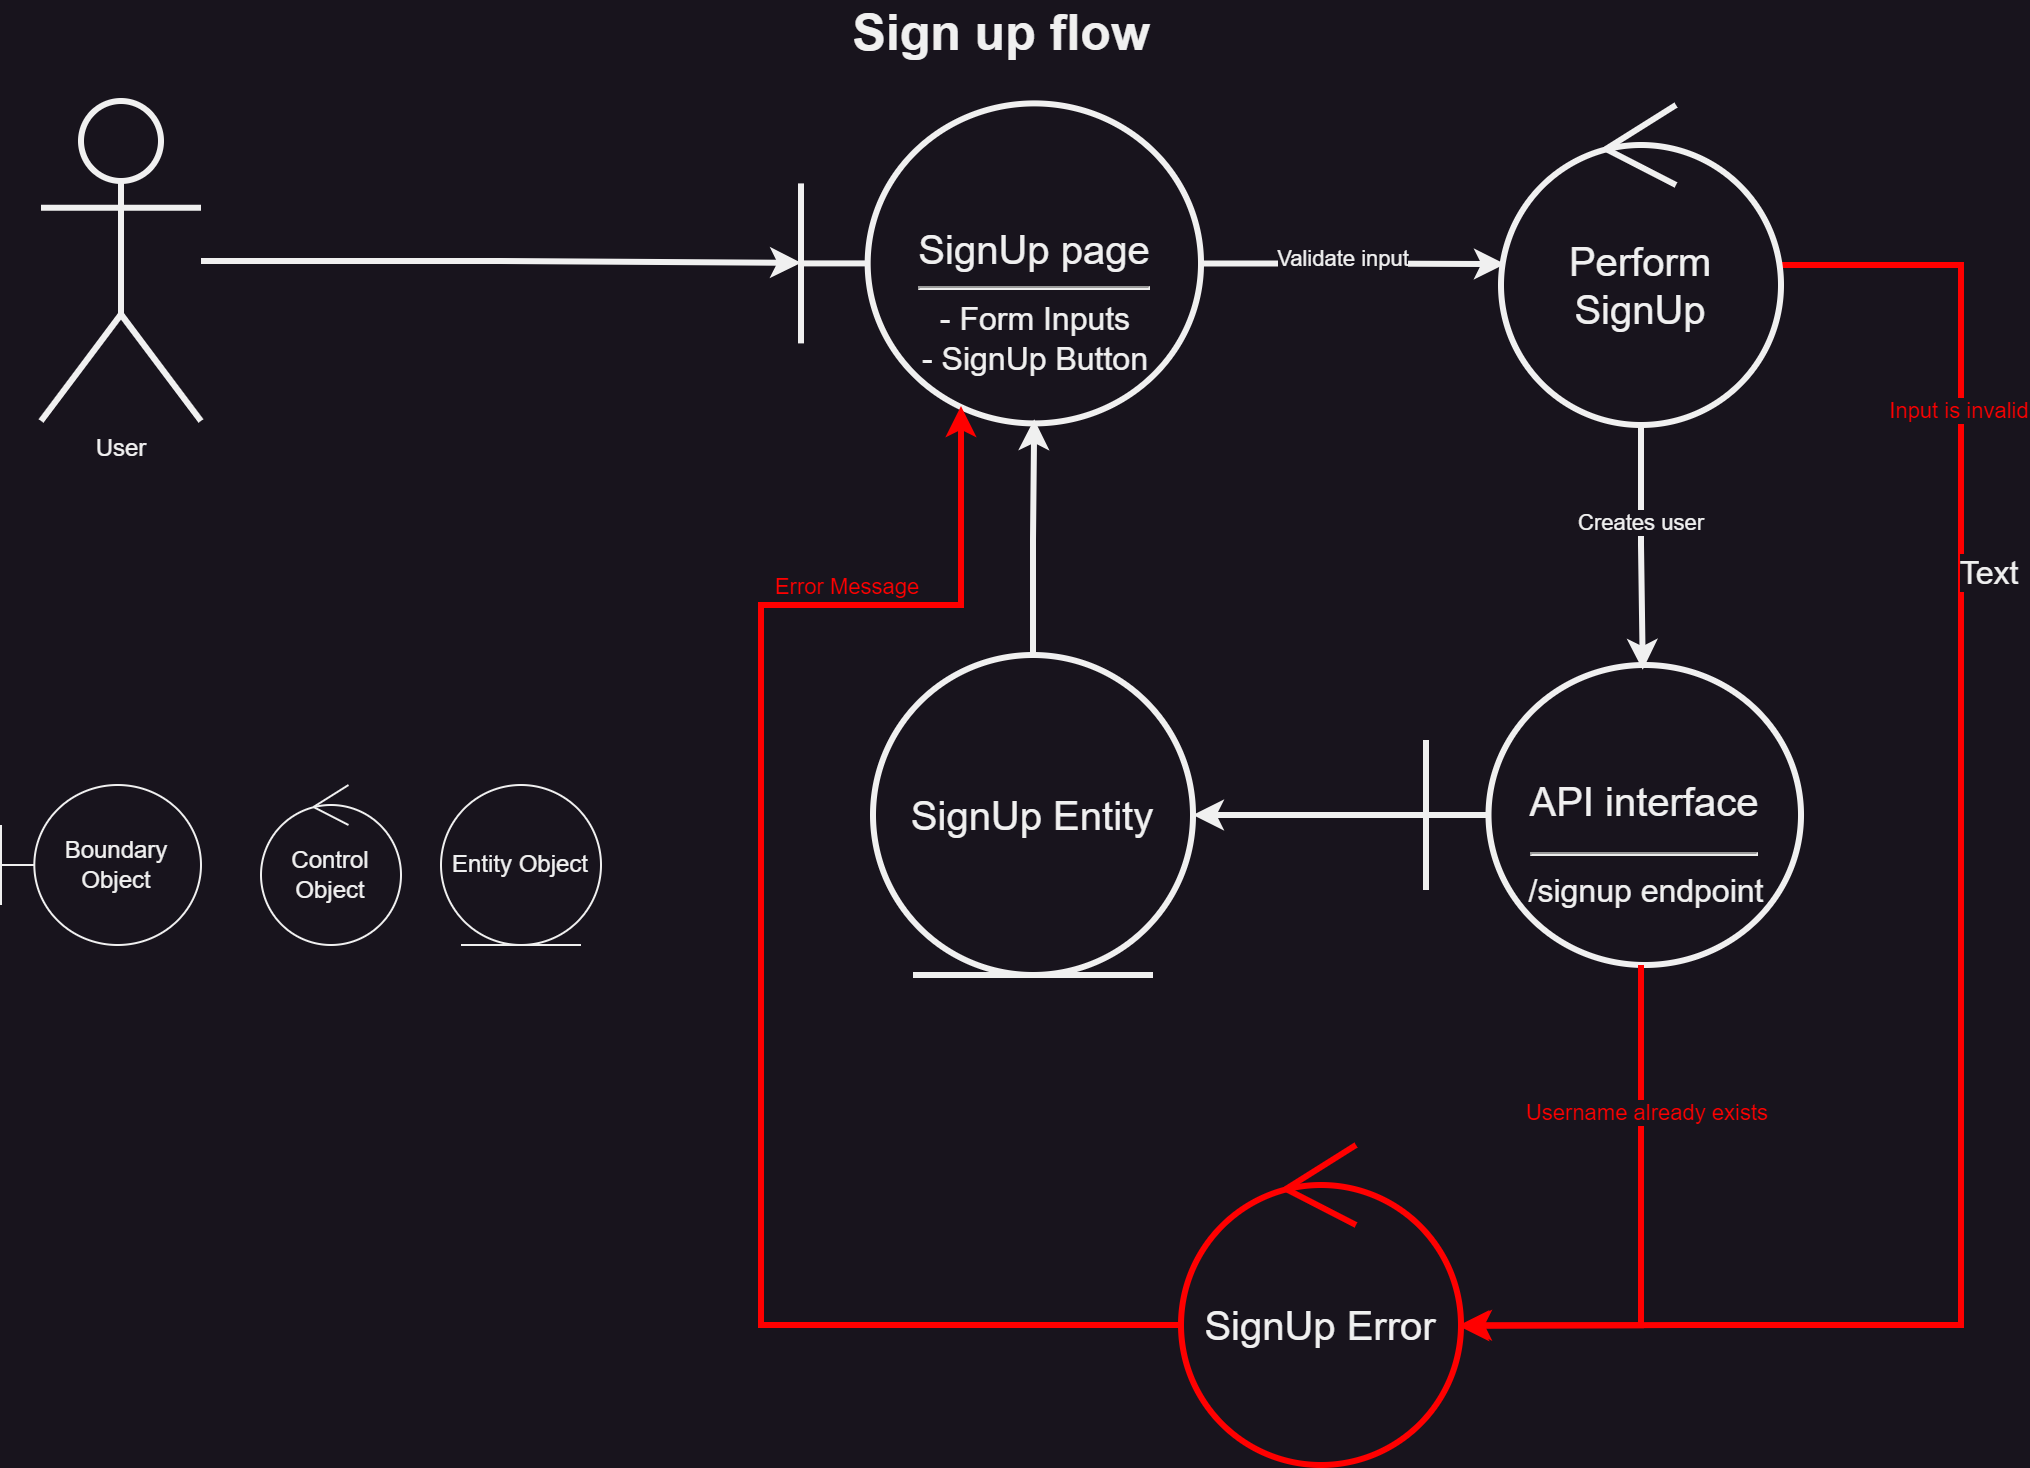

The diagram above was exported from draw.io. Its source (the exported page's mxGraphModel, read from the mxfile embedded in the PNG):
<mxGraphModel dx="1505" dy="874" grid="1" gridSize="10" guides="1" tooltips="1" connect="1" arrows="1" fold="1" page="0" pageScale="1" pageWidth="900" pageHeight="1600" background="none" math="0" shadow="0">
  <root>
    <mxCell id="0" />
    <mxCell id="1" parent="0" />
    <mxCell id="8B9iJ12HIyYSc56M8-5m-1" value="Boundary Object" style="shape=umlBoundary;whiteSpace=wrap;html=1;" parent="1" vertex="1">
      <mxGeometry x="-140" y="580" width="100" height="80" as="geometry" />
    </mxCell>
    <mxCell id="8B9iJ12HIyYSc56M8-5m-2" value="Control Object" style="ellipse;shape=umlControl;whiteSpace=wrap;html=1;" parent="1" vertex="1">
      <mxGeometry x="-10" y="580" width="70" height="80" as="geometry" />
    </mxCell>
    <mxCell id="8B9iJ12HIyYSc56M8-5m-3" value="Entity Object" style="ellipse;shape=umlEntity;whiteSpace=wrap;html=1;" parent="1" vertex="1">
      <mxGeometry x="80" y="580" width="80" height="80" as="geometry" />
    </mxCell>
    <mxCell id="8B9iJ12HIyYSc56M8-5m-31" style="edgeStyle=orthogonalEdgeStyle;rounded=0;orthogonalLoop=1;jettySize=auto;html=1;entryX=0.99;entryY=0.565;entryDx=0;entryDy=0;entryPerimeter=0;strokeWidth=3;strokeColor=#FF0000;" parent="1" source="8B9iJ12HIyYSc56M8-5m-5" target="8B9iJ12HIyYSc56M8-5m-15" edge="1">
      <mxGeometry relative="1" as="geometry">
        <mxPoint x="700" y="920" as="targetPoint" />
        <Array as="points">
          <mxPoint x="840" y="320" />
          <mxPoint x="840" y="850" />
          <mxPoint x="700" y="850" />
        </Array>
      </mxGeometry>
    </mxCell>
    <mxCell id="8B9iJ12HIyYSc56M8-5m-38" value="&lt;font color=&quot;#ff0000&quot;&gt;Input is invalid&lt;br&gt;&lt;/font&gt;" style="edgeLabel;html=1;align=center;verticalAlign=middle;resizable=0;points=[];" parent="8B9iJ12HIyYSc56M8-5m-31" vertex="1" connectable="0">
      <mxGeometry x="-0.6264" y="-2" relative="1" as="geometry">
        <mxPoint as="offset" />
      </mxGeometry>
    </mxCell>
    <mxCell id="SwdMLuC0Jl6XGdNUzZmq-5" value="Text" style="edgeLabel;html=1;align=center;verticalAlign=middle;resizable=0;points=[];fontSize=16;" vertex="1" connectable="0" parent="8B9iJ12HIyYSc56M8-5m-31">
      <mxGeometry x="-0.4413" y="13" relative="1" as="geometry">
        <mxPoint as="offset" />
      </mxGeometry>
    </mxCell>
    <mxCell id="8B9iJ12HIyYSc56M8-5m-5" value="&lt;font style=&quot;font-size: 20px;&quot;&gt;Perform SignUp&lt;/font&gt;" style="ellipse;shape=umlControl;whiteSpace=wrap;html=1;strokeWidth=3;" parent="1" vertex="1">
      <mxGeometry x="610" y="240" width="140" height="160" as="geometry" />
    </mxCell>
    <mxCell id="8B9iJ12HIyYSc56M8-5m-6" value="&lt;font style=&quot;font-size: 20px;&quot;&gt;SignUp Entity&lt;br&gt;&lt;/font&gt;" style="ellipse;shape=umlEntity;whiteSpace=wrap;html=1;strokeWidth=3;" parent="1" vertex="1">
      <mxGeometry x="296" y="515" width="160" height="160" as="geometry" />
    </mxCell>
    <mxCell id="8B9iJ12HIyYSc56M8-5m-8" value="" style="group;strokeWidth=1;strokeColor=none;" parent="1" vertex="1" connectable="0">
      <mxGeometry x="260" y="239.20000000000005" width="200" height="160" as="geometry" />
    </mxCell>
    <mxCell id="8B9iJ12HIyYSc56M8-5m-4" value="&lt;font style=&quot;font-size: 20px;&quot;&gt;SignUp page&lt;/font&gt;&lt;br&gt;&lt;hr&gt;" style="shape=umlBoundary;whiteSpace=wrap;html=1;strokeWidth=3;" parent="8B9iJ12HIyYSc56M8-5m-8" vertex="1">
      <mxGeometry width="200" height="160" as="geometry" />
    </mxCell>
    <mxCell id="8B9iJ12HIyYSc56M8-5m-7" value="&lt;p style=&quot;line-height: 140%;&quot;&gt;&lt;/p&gt;&lt;div style=&quot;font-size: 16px;&quot;&gt;&lt;font style=&quot;font-size: 16px;&quot;&gt;- Form Inputs&lt;/font&gt;&lt;/div&gt;&lt;font style=&quot;font-size: 16px;&quot;&gt;- SignUp Button&lt;/font&gt;&lt;p&gt;&lt;/p&gt;" style="text;html=1;align=center;verticalAlign=middle;whiteSpace=wrap;rounded=0;" parent="8B9iJ12HIyYSc56M8-5m-8" vertex="1">
      <mxGeometry x="42.66666666666668" y="90.66666666666669" width="149.33333333333331" height="53.333333333333336" as="geometry" />
    </mxCell>
    <mxCell id="8B9iJ12HIyYSc56M8-5m-9" value="" style="group;strokeWidth=1;strokeColor=none;" parent="1" vertex="1" connectable="0">
      <mxGeometry x="572.5" y="520" width="187.5" height="150" as="geometry" />
    </mxCell>
    <mxCell id="8B9iJ12HIyYSc56M8-5m-10" value="&lt;p style=&quot;line-height: 40%;&quot;&gt;&lt;/p&gt;&lt;h1 style=&quot;font-size: 20px;&quot;&gt;&lt;font size=&quot;1&quot;&gt;&lt;span style=&quot;font-weight: normal; font-size: 20px;&quot;&gt;API interface&lt;/span&gt;&lt;font&gt;&lt;br&gt;&lt;/font&gt;&lt;/font&gt;&lt;/h1&gt;&lt;hr&gt;&lt;p&gt;&lt;/p&gt;" style="shape=umlBoundary;whiteSpace=wrap;html=1;strokeWidth=3;" parent="8B9iJ12HIyYSc56M8-5m-9" vertex="1">
      <mxGeometry width="187.5" height="150" as="geometry" />
    </mxCell>
    <mxCell id="8B9iJ12HIyYSc56M8-5m-11" value="&lt;font style=&quot;font-size: 16px;&quot;&gt;/signup endpoint&lt;br&gt;&lt;/font&gt;" style="text;html=1;align=center;verticalAlign=middle;whiteSpace=wrap;rounded=0;" parent="8B9iJ12HIyYSc56M8-5m-9" vertex="1">
      <mxGeometry x="40" y="90" width="140" height="45" as="geometry" />
    </mxCell>
    <mxCell id="8B9iJ12HIyYSc56M8-5m-33" style="edgeStyle=orthogonalEdgeStyle;rounded=0;orthogonalLoop=1;jettySize=auto;html=1;strokeColor=#FF0000;strokeWidth=3;entryX=0.4;entryY=0.946;entryDx=0;entryDy=0;entryPerimeter=0;" parent="1" source="8B9iJ12HIyYSc56M8-5m-15" target="8B9iJ12HIyYSc56M8-5m-4" edge="1">
      <mxGeometry relative="1" as="geometry">
        <mxPoint x="340" y="390" as="targetPoint" />
        <Array as="points">
          <mxPoint x="240" y="850" />
          <mxPoint x="240" y="490" />
          <mxPoint x="340" y="490" />
        </Array>
      </mxGeometry>
    </mxCell>
    <mxCell id="8B9iJ12HIyYSc56M8-5m-36" value="&lt;font color=&quot;#ff0000&quot;&gt;Error Message&lt;/font&gt;" style="edgeLabel;html=1;align=center;verticalAlign=middle;resizable=0;points=[];" parent="8B9iJ12HIyYSc56M8-5m-33" vertex="1" connectable="0">
      <mxGeometry x="0.5911" y="4" relative="1" as="geometry">
        <mxPoint y="-6" as="offset" />
      </mxGeometry>
    </mxCell>
    <mxCell id="8B9iJ12HIyYSc56M8-5m-15" value="&lt;font style=&quot;font-size: 20px;&quot;&gt;SignUp Error&lt;/font&gt;" style="ellipse;shape=umlControl;whiteSpace=wrap;html=1;strokeColor=#FF0000;strokeWidth=3;" parent="1" vertex="1">
      <mxGeometry x="450" y="760" width="140" height="160" as="geometry" />
    </mxCell>
    <mxCell id="8B9iJ12HIyYSc56M8-5m-25" style="edgeStyle=orthogonalEdgeStyle;rounded=0;orthogonalLoop=1;jettySize=auto;html=1;entryX=0.014;entryY=0.497;entryDx=0;entryDy=0;entryPerimeter=0;strokeWidth=3;" parent="1" source="8B9iJ12HIyYSc56M8-5m-4" target="8B9iJ12HIyYSc56M8-5m-5" edge="1">
      <mxGeometry relative="1" as="geometry" />
    </mxCell>
    <mxCell id="8B9iJ12HIyYSc56M8-5m-73" value="Validate input" style="edgeLabel;html=1;align=center;verticalAlign=middle;resizable=0;points=[];" parent="8B9iJ12HIyYSc56M8-5m-25" vertex="1" connectable="0">
      <mxGeometry x="-0.0654" y="3" relative="1" as="geometry">
        <mxPoint x="-1" as="offset" />
      </mxGeometry>
    </mxCell>
    <mxCell id="8B9iJ12HIyYSc56M8-5m-28" style="edgeStyle=orthogonalEdgeStyle;rounded=0;orthogonalLoop=1;jettySize=auto;html=1;entryX=0.578;entryY=0.016;entryDx=0;entryDy=0;entryPerimeter=0;strokeWidth=3;" parent="1" source="8B9iJ12HIyYSc56M8-5m-5" target="8B9iJ12HIyYSc56M8-5m-10" edge="1">
      <mxGeometry relative="1" as="geometry" />
    </mxCell>
    <mxCell id="8B9iJ12HIyYSc56M8-5m-74" value="Creates user" style="edgeLabel;html=1;align=center;verticalAlign=middle;resizable=0;points=[];" parent="8B9iJ12HIyYSc56M8-5m-28" vertex="1" connectable="0">
      <mxGeometry x="-0.1869" y="-1" relative="1" as="geometry">
        <mxPoint y="-2" as="offset" />
      </mxGeometry>
    </mxCell>
    <mxCell id="8B9iJ12HIyYSc56M8-5m-29" style="edgeStyle=orthogonalEdgeStyle;rounded=0;orthogonalLoop=1;jettySize=auto;html=1;entryX=1;entryY=0.5;entryDx=0;entryDy=0;strokeWidth=3;" parent="1" source="8B9iJ12HIyYSc56M8-5m-10" target="8B9iJ12HIyYSc56M8-5m-6" edge="1">
      <mxGeometry relative="1" as="geometry" />
    </mxCell>
    <mxCell id="8B9iJ12HIyYSc56M8-5m-30" style="edgeStyle=orthogonalEdgeStyle;rounded=0;orthogonalLoop=1;jettySize=auto;html=1;entryX=0.583;entryY=0.987;entryDx=0;entryDy=0;entryPerimeter=0;strokeWidth=3;" parent="1" source="8B9iJ12HIyYSc56M8-5m-6" target="8B9iJ12HIyYSc56M8-5m-4" edge="1">
      <mxGeometry relative="1" as="geometry" />
    </mxCell>
    <mxCell id="8B9iJ12HIyYSc56M8-5m-32" style="edgeStyle=orthogonalEdgeStyle;rounded=0;orthogonalLoop=1;jettySize=auto;html=1;entryX=1;entryY=0.563;entryDx=0;entryDy=0;entryPerimeter=0;strokeWidth=3;strokeColor=#FF0000;" parent="1" source="8B9iJ12HIyYSc56M8-5m-10" target="8B9iJ12HIyYSc56M8-5m-15" edge="1">
      <mxGeometry relative="1" as="geometry">
        <mxPoint x="666.25" y="870" as="targetPoint" />
        <Array as="points">
          <mxPoint x="680" y="850" />
        </Array>
      </mxGeometry>
    </mxCell>
    <mxCell id="8B9iJ12HIyYSc56M8-5m-37" value="&lt;font color=&quot;#ff0000&quot;&gt;Username already exists&lt;/font&gt;" style="edgeLabel;html=1;align=center;verticalAlign=middle;resizable=0;points=[];" parent="8B9iJ12HIyYSc56M8-5m-32" vertex="1" connectable="0">
      <mxGeometry x="-0.4557" y="2" relative="1" as="geometry">
        <mxPoint as="offset" />
      </mxGeometry>
    </mxCell>
    <mxCell id="8B9iJ12HIyYSc56M8-5m-39" value="User" style="shape=umlActor;verticalLabelPosition=bottom;verticalAlign=top;html=1;strokeWidth=3;" parent="1" vertex="1">
      <mxGeometry x="-120" y="238" width="80" height="160" as="geometry" />
    </mxCell>
    <mxCell id="8B9iJ12HIyYSc56M8-5m-40" style="edgeStyle=orthogonalEdgeStyle;rounded=0;orthogonalLoop=1;jettySize=auto;html=1;entryX=0;entryY=0.498;entryDx=0;entryDy=0;entryPerimeter=0;strokeWidth=3;" parent="1" source="8B9iJ12HIyYSc56M8-5m-39" target="8B9iJ12HIyYSc56M8-5m-4" edge="1">
      <mxGeometry relative="1" as="geometry" />
    </mxCell>
    <mxCell id="8B9iJ12HIyYSc56M8-5m-43" value="&lt;font style=&quot;font-size: 25px;&quot;&gt;Sign up flow&lt;/font&gt;" style="text;align=center;fontStyle=1;verticalAlign=middle;spacingLeft=3;spacingRight=3;strokeColor=none;rotatable=0;points=[[0,0.5],[1,0.5]];portConstraint=eastwest;html=1;" parent="1" vertex="1">
      <mxGeometry x="320" y="190" width="80" height="26" as="geometry" />
    </mxCell>
  </root>
</mxGraphModel>